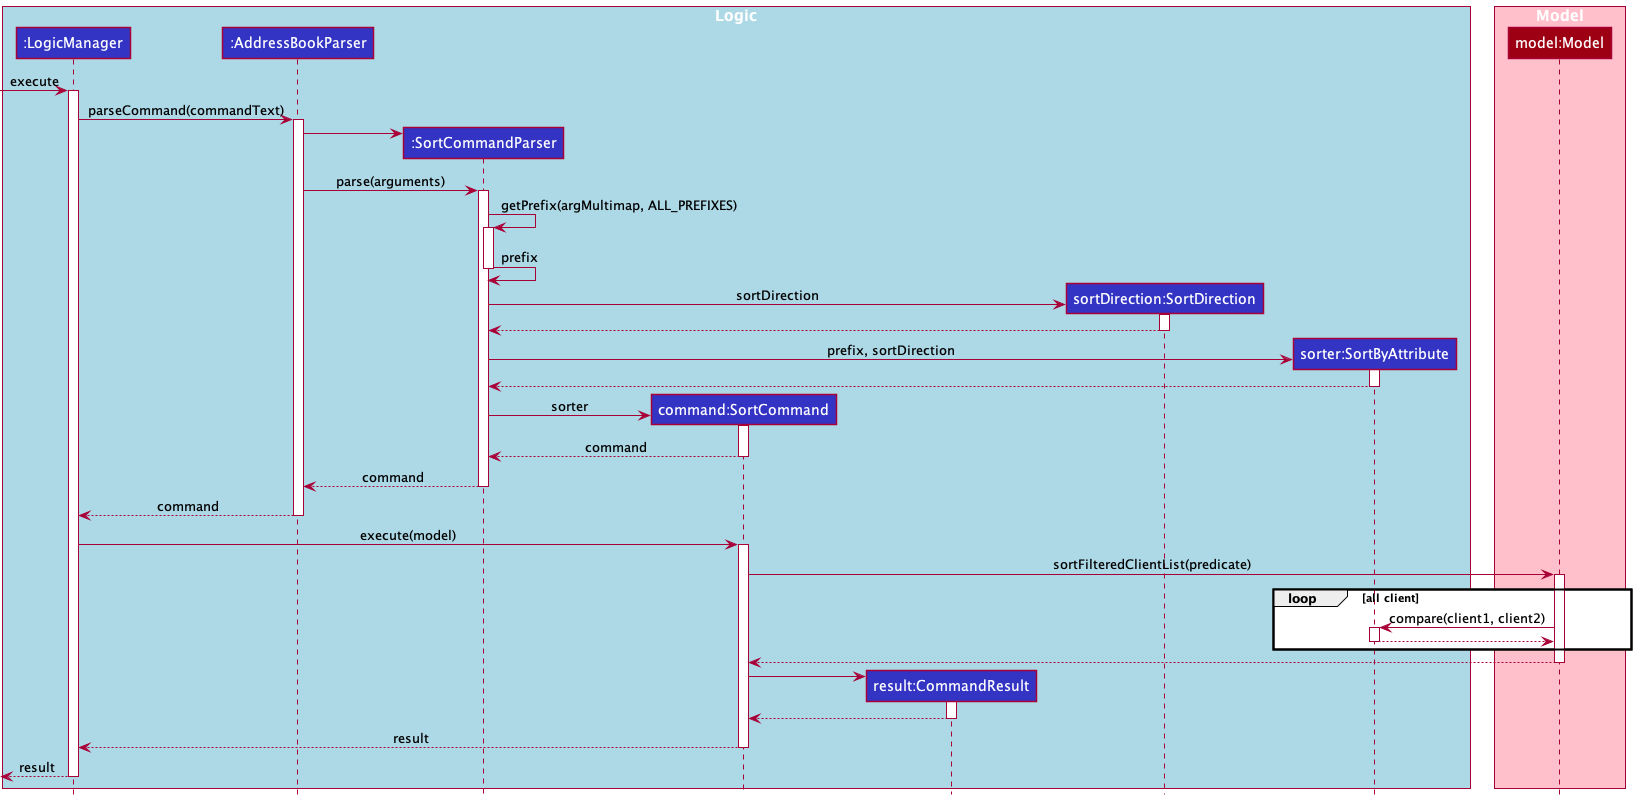

The diagram above was rendered by PlantUML. Its source (embedded in the PNG):
@startuml
!include ../style.puml

box "Logic" #LightBlue
Participant ":LogicManager" as logic LOGIC_COLOR
Participant ":AddressBookParser" as abp LOGIC_COLOR
Participant ":SortCommandParser" as scp LOGIC_COLOR
Participant "command:SortCommand" as sc LOGIC_COLOR
Participant "result:CommandResult" as cr LOGIC_COLOR
Participant "sortDirection:SortDirection" as sd LOGIC_COLOR
Participant "sorter:SortByAttribute" as sba LOGIC_COLOR
end box
box "Model" #Pink
Participant "model:Model" as model MODEL_COLOR
end box

[-> logic : execute
activate logic
logic -> abp ++: parseCommand(commandText)
create scp
abp -> scp
abp -> scp ++: parse(arguments)
scp -> scp ++: getPrefix(argMultimap, ALL_PREFIXES)
scp -> scp --: prefix
create sd
scp -> sd ++: sortDirection
sd --> scp --:
create sba
scp -> sba ++: prefix, sortDirection
sba --> scp --:
create sc
scp -> sc ++: sorter
sc --> scp --: command
scp --> abp --: command
abp --> logic --: command
logic -> sc ++: execute(model)
sc -> model ++: sortFilteredClientList(predicate)
loop all client
    model -> sba ++: compare(client1, client2)
    sba --> model --
end
model --> sc --:
create cr
sc -> cr ++:
cr --> sc --:
sc --> logic --: result
logic -->[ --: result



@enduml